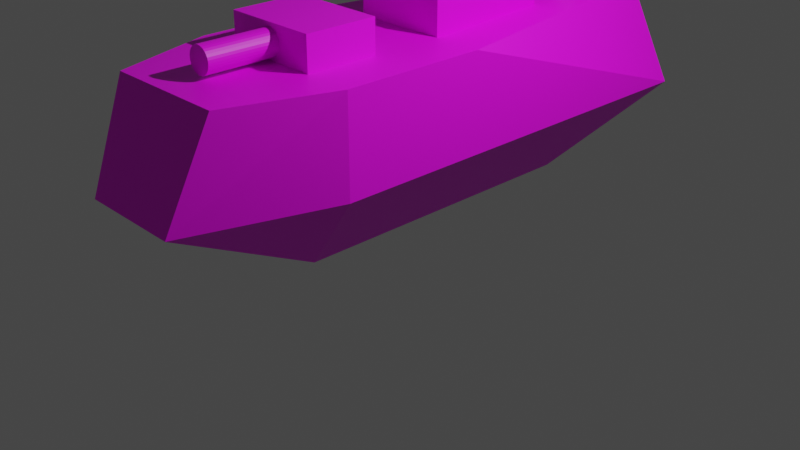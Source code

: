 # Source: Ship3.blend  (saved by Blender 2.80.49; exported with 4.5.12 LTS)
import bpy
from mathutils import Matrix  # noqa: F401  (used for matrix-valued properties, if any)

bpy.ops.wm.read_factory_settings(use_empty=True)
scene = bpy.context.scene
scene.name = 'Scene'

# ---- collections
col_collection = bpy.data.collections.new('Collection'); scene.collection.children.link(col_collection)

# ---- images (referenced by path relative to the original .blend; pixels are not part of the script)
import os
ASSET_DIR = os.environ.get("B2B_ASSET_DIR", "")  # directory of the original .blend (textures are referenced by path, not embedded)
HERE = os.path.dirname(os.path.abspath(__file__))  # packed textures are extracted next to this script under _unpacked/

def load_image(name, relpath, width, height, colorspace="sRGB"):
    """Load a texture the original file referenced (path relative to the .blend, or extracted next to this script)."""
    p = next((c for c in (os.path.join(HERE, relpath), os.path.join(ASSET_DIR, relpath)) if relpath and os.path.exists(c)), "")
    if p:
        img = bpy.data.images.load(p, check_existing=True)
        img.name = name
    else:  # same state as the original file: an image datablock whose file is absent (Cycles renders it pink)
        img = bpy.data.images.new(name, width, height)
        img.source = "FILE"
        img.filepath = "//" + (relpath or name)
    img.colorspace_settings.name = colorspace
    return img
img_materialbasecolor = load_image('MaterialBaseColor', 'MaterialBaseColor.png', 1024, 1024, 'sRGB')

# ---- materials (node trees are filled in below, after node groups)
mat_material = bpy.data.materials.new('Material')
mat_material.alpha_threshold = 0.0
mat_material.use_transparent_shadow = False
mat_material.roughness = 0.5
mat_material.line_color = (0.0, 0.0, 0.0, 1.0)

# ---- material node trees
mat_material.use_nodes = True; mat_material.node_tree.nodes.clear()
_N = mat_material.node_tree.nodes; _L = mat_material.node_tree.links
n0 = _N.new('ShaderNodeOutputMaterial'); n0.name = 'Material Output'; n0.location = (300, 300)
n1 = _N.new('ShaderNodeBsdfPrincipled'); n1.name = 'Principled BSDF'; n1.location = (10, 300)
n1.distribution = 'GGX'
n1.subsurface_method = 'BURLEY'
n1.inputs[3].default_value = 1.45
n2 = _N.new('ShaderNodeTexImage'); n2.name = 'Image Texture'; n2.location = (-280, 280)
n2.image = img_materialbasecolor
_L.new(n1.outputs[0], n0.inputs[0])
_L.new(n2.outputs[0], n1.inputs[0])
n0.is_active_output = True

# ---- world
world_world = bpy.data.worlds.new('World'); scene.world = world_world
world_world.use_nodes = True; world_world.node_tree.nodes.clear()
_N = world_world.node_tree.nodes; _L = world_world.node_tree.links
n0 = _N.new('ShaderNodeOutputWorld'); n0.name = 'World Output'; n0.location = (300, 300)
n1 = _N.new('ShaderNodeBackground'); n1.name = 'Background'; n1.location = (10, 300)
n1.inputs[0].default_value = (0.05088, 0.05088, 0.05088, 1.0)
_L.new(n1.outputs[0], n0.inputs[0])
n0.is_active_output = True
world_world.color = (0.05088, 0.05088, 0.05088)
world_world.use_sun_shadow = False
world_world.sun_shadow_jitter_overblur = 0.0

# ---- cameras
cam_camera = bpy.data.cameras.new('Camera')
cam_camera.clip_end = 100.0
cam_camera.ortho_scale = 7.314
cam_camera.dof.focus_distance = 0.0
cam_camera.dof.aperture_fstop = 128.0

# ---- lights
light_light = bpy.data.lights.new('Light', 'POINT')
light_light.transmission_factor = 0.0
light_light.cutoff_distance = 30.0
light_light.energy = 1000.0
light_light.shadow_buffer_clip_start = 1.001
light_light.shadow_soft_size = 0.1
light_light.shadow_maximum_resolution = 0.006
light_light.use_absolute_resolution = True

# ---- meshes
me_cube = bpy.data.meshes.new('Cube')
me_cube.from_pydata([(0.4659, 1.0, 1.0), (0.1349, 0.7181, -1.0), (0.6441, -0.8564, 1.0), (-0.4659, 1.0, 1.0), (-0.1349, 0.7181, -1.0), (-0.6441, -0.8564, 1.0), (1.0, 1.0, 0.0), (-0.5367, -1.0, 0.0), (0.5367, -1.0, 0.0), (-1.0, 1.0, 0.0), (-0.1349, -0.03132, -1.0), (1.0, 0.0, 1.0), (-1.0, 0.0, 1.0), (0.1349, -0.03132, -1.0), (1.0, 0.0, 0.0), (-1.0, 0.0, 0.0), (-0.1349, -0.406, -1.0), (1.0, -0.5, 1.0), (1.0, -0.5, 0.0), (-1.0, -0.5, 1.0), (0.1349, -0.406, -1.0), (-1.0, -0.5, 0.0), (-0.7329, 0.5, 1.0), (0.0, 1.0, 1.0), (0.7329, 0.5, 1.0), (0.0, 0.5, 1.0), (-0.5994, 0.75, 1.0), (0.8665, 0.25, 1.0), (0.5, 0.0, 1.0), (-0.8665, 0.25, 1.0), (0.5994, 0.75, 1.0), (-0.5, 0.0, 1.0), (-1.0, -0.25, 1.0), (0.3665, 0.5, 1.0), (-0.3665, 0.5, 1.0), (0.4332, 0.25, 1.0), (-0.4332, 0.25, 1.0), (-0.5, 0.0, 1.5), (0.0, 0.0, 1.5), (0.0, 0.25, 1.5), (-0.3665, 0.5, 1.5), (0.0, 0.5, 1.5), (0.5, 0.0, 1.5), (0.3665, 0.5, 1.5), (0.4332, 0.25, 1.5), (-0.4332, 0.25, 1.5), (0.75, 0.0, 1.0), (-0.25, 0.0, 1.0), (0.25, 0.0, 1.0), (-0.75, 0.0, 1.0), (0.0, 0.0, 1.0), (1.0, -0.25, 1.0), (0.0, -0.25, 1.0), (1.0, -0.375, 1.0), (-0.5, -0.5, 1.0), (0.5, -0.5, 1.0), (-1.0, -0.375, 1.0), (-0.5, -0.25, 1.0), (0.5, -0.25, 1.0), (-0.5, -0.375, 1.0), (0.5, -0.375, 1.0), (-0.5, -0.5, 1.343), (0.5, -0.5, 1.343), (-0.5, -0.25, 1.343), (0.5, -0.25, 1.343), (0.0, -0.5, 1.343), (-7.686e-08, -0.5, 1.295), (-0.02575, -0.5, 1.292), (-0.05052, -0.5, 1.285), (-0.07334, -0.5, 1.273), (-0.09334, -0.5, 1.256), (-0.1098, -0.5, 1.236), (-0.122, -0.5, 1.213), (-0.1295, -0.5, 1.189), (-0.132, -0.5, 1.163), (-0.1295, -0.5, 1.137), (-0.122, -0.5, 1.112), (-0.1098, -0.5, 1.09), (-0.09334, -0.5, 1.07), (-0.07334, -0.5, 1.053), (-0.05052, -0.5, 1.041), (-0.02575, -0.5, 1.033), (-3.385e-08, -0.5, 1.031), (0.02575, -0.5, 1.033), (0.05052, -0.5, 1.041), (0.07334, -0.5, 1.053), (0.09334, -0.5, 1.07), (0.1098, -0.5, 1.09), (0.122, -0.5, 1.112), (0.1295, -0.5, 1.137), (0.132, -0.5, 1.163), (0.1295, -0.5, 1.189), (0.122, -0.5, 1.213), (0.1098, -0.5, 1.236), (0.09334, -0.5, 1.256), (0.07334, -0.5, 1.273), (0.05052, -0.5, 1.285), (0.02575, -0.5, 1.292), (0.0, -0.5, 1.0), (-7.686e-08, -0.7371, 1.295), (-0.02575, -0.7371, 1.292), (-0.05052, -0.7371, 1.285), (-0.07334, -0.7371, 1.273), (-0.09334, -0.7371, 1.256), (-0.1098, -0.7371, 1.236), (-0.122, -0.7371, 1.213), (-0.1295, -0.7371, 1.189), (-0.132, -0.7371, 1.163), (-0.1295, -0.7371, 1.137), (-0.122, -0.7371, 1.112), (-0.1098, -0.7371, 1.09), (-0.09334, -0.7371, 1.07), (-0.07334, -0.7371, 1.053), (-0.05052, -0.7371, 1.041), (-0.02575, -0.7371, 1.033), (-3.385e-08, -0.7371, 1.031), (0.02575, -0.7371, 1.033), (0.05052, -0.7371, 1.041), (0.07334, -0.7371, 1.053), (0.09334, -0.7371, 1.07), (0.1098, -0.7371, 1.09), (0.122, -0.7371, 1.112), (0.1295, -0.7371, 1.137), (0.132, -0.7371, 1.163), (0.1295, -0.7371, 1.189), (0.122, -0.7371, 1.213), (0.1098, -0.7371, 1.236), (0.09334, -0.7371, 1.256), (0.07334, -0.7371, 1.273), (0.05052, -0.7371, 1.285), (0.02575, -0.7371, 1.292), (-7.568e-08, 0.8709, 1.0), (-0.07075, 0.8686, 1.0), (-0.1388, 0.8617, 1.0), (-0.2015, 0.8505, 1.0), (-0.2564, 0.8355, 1.0), (-0.3015, 0.8172, 1.0), (-0.3351, 0.7963, 1.0), (-0.3557, 0.7736, 1.0), (-0.3627, 0.75, 1.0), (-0.3557, 0.7264, 1.0), (-0.3351, 0.7037, 1.0), (-0.3015, 0.6828, 1.0), (-0.2564, 0.6645, 1.0), (-0.2015, 0.6495, 1.0), (-0.1388, 0.6383, 1.0), (-0.07075, 0.6314, 1.0), (4.249e-08, 0.6291, 1.0), (0.07075, 0.6314, 1.0), (0.1388, 0.6383, 1.0), (0.2015, 0.6495, 1.0), (0.2564, 0.6645, 1.0), (0.3015, 0.6828, 1.0), (0.3351, 0.7037, 1.0), (0.3557, 0.7264, 1.0), (0.3627, 0.75, 1.0), (0.3557, 0.7736, 1.0), (0.3351, 0.7963, 1.0), (0.3015, 0.8172, 1.0), (0.2564, 0.8355, 1.0), (0.2015, 0.8505, 1.0), (0.1388, 0.8617, 1.0), (0.07075, 0.8686, 1.0), (-7.568e-08, 1.02, 1.881), (-0.07075, 1.018, 1.881), (-0.1388, 1.011, 1.881), (-0.2015, 0.9995, 1.881), (-0.2564, 0.9845, 1.881), (-0.3015, 0.9662, 1.881), (-0.3351, 0.9453, 1.881), (-0.3557, 0.9226, 1.881), (-0.3627, 0.899, 1.881), (-0.3557, 0.8754, 1.881), (-0.3351, 0.8527, 1.881), (-0.3015, 0.8318, 1.881), (-0.2564, 0.8135, 1.881), (-0.2015, 0.7985, 1.881), (-0.1388, 0.7873, 1.881), (-0.07075, 0.7804, 1.881), (4.249e-08, 0.7781, 1.881), (0.07075, 0.7804, 1.881), (0.1388, 0.7873, 1.881), (0.2015, 0.7985, 1.881), (0.2564, 0.8135, 1.881), (0.3015, 0.8318, 1.881), (0.3351, 0.8527, 1.881), (0.3557, 0.8754, 1.881), (0.3627, 0.899, 1.881), (0.3557, 0.9226, 1.881), (0.3351, 0.9453, 1.881), (0.3015, 0.9662, 1.881), (0.2564, 0.9845, 1.881), (0.2015, 0.9995, 1.881), (0.1388, 1.011, 1.881), (0.07075, 1.018, 1.881)], [], [(2, 7, 8), (14, 6, 11), (9, 3, 23), (9, 1, 4), (15, 4, 10), (16, 15, 10), (1, 14, 13), (6, 0, 11), (1, 10, 4), (32, 12, 15), (29, 12, 49), (20, 18, 8), (14, 20, 13), (51, 17, 18), (13, 16, 10), (53, 55, 60), (36, 40, 34), (151, 150, 25), (139, 172, 171), (159, 158, 0), (135, 134, 3), (25, 144, 143), (35, 28, 46), (24, 35, 27), (35, 42, 28), (31, 45, 36), (47, 38, 37), (22, 36, 34), (44, 38, 42), (43, 39, 44), (45, 38, 39), (40, 39, 41), (48, 42, 38), (33, 44, 35), (34, 41, 25), (25, 43, 33), (50, 52, 57), (11, 51, 58), (59, 19, 56), (57, 56, 32), (51, 60, 58), (65, 63, 64), (55, 64, 58), (57, 61, 54), (58, 63, 57), (54, 19, 5), (61, 73, 74), (55, 89, 90), (88, 122, 89), (117, 109, 101), (76, 108, 109), (89, 123, 90), (77, 109, 110), (90, 124, 91), (78, 110, 111), (91, 125, 92), (79, 111, 112), (92, 126, 93), (80, 112, 113), (66, 100, 67), (93, 127, 94), (81, 113, 114), (68, 100, 101), (94, 128, 95), (81, 115, 82), (69, 101, 102), (95, 129, 96), (82, 116, 83), (70, 102, 103), (96, 130, 97), (83, 117, 84), (71, 103, 104), (97, 99, 66), (84, 118, 85), (72, 104, 105), (85, 119, 86), (73, 105, 106), (86, 120, 87), (74, 106, 107), (87, 121, 88), (75, 107, 108), (194, 163, 179), (154, 185, 153), (140, 173, 172), (155, 186, 154), (141, 174, 173), (156, 187, 155), (142, 175, 174), (157, 188, 156), (143, 176, 175), (158, 189, 157), (144, 177, 176), (131, 164, 163), (159, 190, 158), (145, 178, 177), (132, 165, 164), (160, 191, 159), (146, 179, 178), (133, 166, 165), (161, 192, 160), (148, 179, 147), (134, 167, 166), (162, 193, 161), (149, 180, 148), (135, 168, 167), (131, 194, 162), (150, 181, 149), (136, 169, 168), (151, 182, 150), (137, 170, 169), (152, 183, 151), (138, 171, 170), (153, 184, 152), (15, 12, 9), (9, 12, 3), (18, 17, 8), (17, 2, 8), (5, 19, 7), (19, 21, 7), (16, 7, 21), (7, 20, 8), (2, 5, 7), (0, 6, 23), (6, 9, 23), (9, 6, 1), (15, 9, 4), (16, 21, 15), (1, 6, 14), (1, 13, 10), (15, 21, 32), (21, 19, 32), (31, 36, 49), (36, 29, 49), (14, 18, 20), (18, 14, 51), (14, 11, 51), (13, 20, 16), (53, 17, 55), (36, 45, 40), (148, 147, 25), (25, 24, 151), (24, 30, 153), (151, 24, 152), (30, 155, 154), (30, 154, 153), (149, 148, 25), (150, 149, 25), (153, 152, 24), (139, 140, 172), (156, 155, 30), (30, 0, 156), (0, 23, 160), (159, 0, 160), (23, 131, 162), (23, 162, 161), (157, 156, 0), (158, 157, 0), (23, 161, 160), (132, 131, 23), (23, 3, 134), (3, 26, 138), (135, 3, 136), (26, 139, 138), (138, 137, 3), (133, 132, 23), (134, 133, 23), (137, 136, 3), (140, 139, 26), (26, 22, 141), (22, 25, 143), (25, 147, 146), (25, 146, 145), (141, 140, 26), (142, 141, 22), (25, 145, 144), (143, 142, 22), (11, 27, 46), (27, 35, 46), (24, 33, 35), (35, 44, 42), (31, 37, 45), (37, 31, 47), (47, 50, 38), (22, 29, 36), (44, 39, 38), (43, 41, 39), (45, 37, 38), (40, 45, 39), (38, 50, 48), (48, 28, 42), (33, 43, 44), (34, 40, 41), (25, 41, 43), (32, 12, 57), (12, 50, 57), (52, 50, 58), (50, 11, 58), (59, 54, 19), (57, 59, 56), (51, 53, 60), (64, 62, 65), (65, 61, 63), (55, 62, 64), (57, 63, 61), (58, 64, 63), (5, 2, 98), (2, 17, 55), (55, 98, 2), (98, 54, 5), (61, 65, 69), (65, 66, 67), (65, 67, 68), (98, 54, 79), (54, 61, 74), (79, 54, 78), (81, 82, 98), (80, 81, 98), (65, 68, 69), (79, 80, 98), (78, 54, 77), (61, 69, 70), (61, 70, 71), (77, 54, 76), (76, 54, 75), (61, 71, 72), (61, 72, 73), (75, 54, 74), (65, 62, 95), (62, 55, 90), (94, 62, 93), (55, 98, 85), (98, 82, 83), (98, 83, 84), (97, 66, 65), (96, 97, 65), (98, 84, 85), (95, 96, 65), (94, 95, 62), (55, 85, 86), (55, 86, 87), (93, 62, 92), (92, 62, 91), (55, 87, 88), (55, 88, 89), (91, 62, 90), (88, 121, 122), (101, 100, 99), (99, 130, 101), (130, 129, 101), (129, 128, 127), (127, 126, 129), (126, 125, 129), (125, 124, 123), (123, 122, 121), (121, 120, 119), (119, 118, 121), (118, 117, 121), (117, 116, 115), (115, 114, 117), (114, 113, 117), (113, 112, 111), (111, 110, 109), (109, 108, 105), (108, 107, 105), (107, 106, 105), (105, 104, 101), (104, 103, 101), (103, 102, 101), (125, 123, 117), (123, 121, 117), (113, 111, 109), (101, 129, 125), (117, 113, 109), (109, 105, 101), (101, 125, 117), (76, 75, 108), (89, 122, 123), (77, 76, 109), (90, 123, 124), (78, 77, 110), (91, 124, 125), (79, 78, 111), (92, 125, 126), (80, 79, 112), (66, 99, 100), (93, 126, 127), (81, 80, 113), (68, 67, 100), (94, 127, 128), (81, 114, 115), (69, 68, 101), (95, 128, 129), (82, 115, 116), (70, 69, 102), (96, 129, 130), (83, 116, 117), (71, 70, 103), (97, 130, 99), (84, 117, 118), (72, 71, 104), (85, 118, 119), (73, 72, 105), (86, 119, 120), (74, 73, 106), (87, 120, 121), (75, 74, 107), (163, 164, 178), (164, 165, 177), (165, 166, 176), (166, 167, 175), (167, 168, 175), (168, 169, 174), (175, 168, 174), (169, 170, 173), (170, 171, 172), (173, 170, 172), (173, 174, 169), (175, 176, 166), (176, 177, 165), (177, 178, 164), (178, 179, 163), (179, 180, 194), (180, 181, 193), (181, 182, 192), (182, 183, 191), (183, 184, 190), (184, 185, 189), (185, 186, 188), (186, 187, 188), (188, 189, 185), (189, 190, 184), (190, 191, 183), (191, 192, 182), (192, 193, 181), (193, 194, 180), (154, 186, 185), (140, 141, 173), (155, 187, 186), (141, 142, 174), (156, 188, 187), (142, 143, 175), (157, 189, 188), (143, 144, 176), (158, 190, 189), (144, 145, 177), (131, 132, 164), (159, 191, 190), (145, 146, 178), (132, 133, 165), (160, 192, 191), (146, 147, 179), (133, 134, 166), (161, 193, 192), (148, 180, 179), (134, 135, 167), (162, 194, 193), (149, 181, 180), (135, 136, 168), (131, 163, 194), (150, 182, 181), (136, 137, 169), (151, 183, 182), (137, 138, 170), (152, 184, 183), (138, 139, 171), (153, 185, 184), (7, 16, 20)])
_uv = me_cube.uv_layers.new(name='UVMap')
_uv.uv.foreach_set('vector', [0.01169, 0.7151, 0.2021, 0.489, 0.2021, 0.6945, 0.5834, 0.2012, 0.5834, 0.009955, 0.7722, 0.2012, 0.4374, 0.7281, 0.3915, 0.5163, 0.4583, 0.4583, 0.4374, 0.7281, 0.7244, 0.734, 0.6857, 0.7676, 0.1945, 0.1934, 0.005664, 0.3375, 0.005664, 0.1942, 0.005664, 0.1225, 0.1945, 0.1934, 0.005664, 0.1942, 0.3946, 0.05705, 0.5834, 0.2012, 0.3946, 0.2004, 0.5834, 0.009955, 0.7722, 0.005743, 0.7722, 0.2012, 0.7181, 0.7791, 0.6671, 0.9225, 0.6671, 0.7791, 0.3832, 0.1455, 0.3832, 0.1934, 0.1945, 0.1934, 0.7479, 0.8475, 0.7357, 0.7947, 0.7813, 0.807, 0.3946, 0.2721, 0.5834, 0.2969, 0.5834, 0.3889, 0.5834, 0.2012, 0.3946, 0.2721, 0.3946, 0.2004, 0.7722, 0.249, 0.7722, 0.2969, 0.5834, 0.2969, 0.7181, 0.9225, 0.6671, 0.9943, 0.6671, 0.9225, 0.8065, 0.4003, 0.8301, 0.4961, 0.8065, 0.4961, 0.9565, 0.257, 0.8621, 0.2087, 0.9565, 0.2087, 0.9048, 0.5897, 0.9076, 0.5792, 0.9358, 0.5406, 0.9763, 0.007181, 0.9806, 0.1775, 0.9763, 0.1782, 0.8725, 0.5897, 0.8759, 0.5984, 0.8414, 0.6298, 0.8725, 0.4916, 0.8696, 0.5021, 0.8414, 0.4515, 0.9358, 0.5406, 0.9076, 0.5021, 0.9048, 0.4916, 0.3545, 0.8442, 0.3545, 0.8938, 0.3089, 0.9061, 0.2876, 0.8128, 0.3545, 0.8442, 0.2754, 0.8656, 0.9358, 0.9437, 0.8414, 0.8954, 0.9358, 0.8954, 0.9565, 0.3054, 0.8621, 0.257, 0.9565, 0.257, 0.8621, 0.1493, 0.9561, 0.1015, 0.9561, 0.1972, 0.76, 0.9004, 0.8269, 0.8689, 0.8269, 0.9185, 0.8886, 0.8711, 0.9358, 0.7882, 0.9358, 0.8839, 0.8414, 0.8583, 0.8886, 0.7882, 0.8886, 0.8711, 0.8886, 0.7052, 0.9358, 0.7882, 0.8886, 0.7882, 0.8414, 0.718, 0.8886, 0.7882, 0.8414, 0.7882, 0.8621, 0.0536, 0.9561, 0.005743, 0.9561, 0.1015, 0.9358, 0.9921, 0.8414, 0.9437, 0.9358, 0.9437, 0.005664, 0.7947, 0.09997, 0.8649, 0.005664, 0.8649, 0.005664, 0.8649, 0.09997, 0.935, 0.005664, 0.935, 0.7357, 0.5918, 0.7829, 0.5918, 0.7829, 0.6875, 0.7357, 0.4003, 0.7829, 0.4003, 0.7829, 0.4961, 0.8065, 0.6875, 0.8301, 0.7832, 0.8065, 0.7832, 0.7829, 0.6875, 0.8065, 0.7832, 0.7829, 0.7832, 0.7829, 0.4003, 0.8065, 0.4961, 0.7829, 0.4961, 0.9943, 0.4961, 0.9471, 0.5918, 0.9471, 0.4003, 0.9093, 0.3168, 0.8621, 0.3826, 0.8621, 0.3168, 0.9677, 0.3168, 0.9206, 0.3826, 0.9206, 0.3168, 0.1874, 0.7947, 0.2519, 0.9861, 0.1874, 0.9861, 0.7835, 0.1015, 0.7835, 0.005743, 0.8508, 0.07388, 0.1113, 0.9861, 0.1405, 0.9152, 0.1453, 0.9157, 0.176, 0.7947, 0.1502, 0.8656, 0.1453, 0.8651, 0.3513, 0.93, 0.3466, 0.9753, 0.3466, 0.93, 0.2661, 0.967, 0.2763, 0.9328, 0.31, 0.9432, 0.7629, 0.9755, 0.7582, 0.9302, 0.7629, 0.9302, 0.3466, 0.93, 0.3418, 0.9753, 0.3418, 0.93, 0.7672, 0.9754, 0.7629, 0.9302, 0.7672, 0.9301, 0.3418, 0.93, 0.3369, 0.9753, 0.3369, 0.93, 0.7709, 0.9753, 0.7672, 0.9301, 0.7709, 0.93, 0.3369, 0.93, 0.3322, 0.9754, 0.3322, 0.93, 0.8137, 0.93, 0.8175, 0.9753, 0.8137, 0.9753, 0.3322, 0.93, 0.3279, 0.9755, 0.3279, 0.9301, 0.8094, 0.93, 0.8137, 0.9753, 0.8094, 0.9753, 0.02329, 0.9465, 0.01842, 0.9919, 0.01842, 0.9465, 0.3279, 0.9301, 0.3241, 0.9756, 0.3241, 0.9303, 0.8048, 0.93, 0.8094, 0.9753, 0.8048, 0.9753, 0.01375, 0.9465, 0.01842, 0.9919, 0.01375, 0.9919, 0.04091, 0.9465, 0.03713, 0.9919, 0.03713, 0.9465, 0.8048, 0.93, 0.7999, 0.9753, 0.7999, 0.93, 0.00944, 0.9465, 0.01375, 0.9919, 0.00944, 0.9919, 0.03713, 0.9465, 0.03282, 0.9919, 0.03282, 0.9465, 0.7999, 0.93, 0.795, 0.9753, 0.795, 0.93, 0.005664, 0.9465, 0.00944, 0.9919, 0.005664, 0.9919, 0.03282, 0.9465, 0.02815, 0.9919, 0.02815, 0.9465, 0.795, 0.93, 0.7904, 0.9753, 0.7904, 0.93, 0.7395, 0.9754, 0.7357, 0.93, 0.7395, 0.9301, 0.02815, 0.9465, 0.02329, 0.9919, 0.02329, 0.9465, 0.7904, 0.93, 0.786, 0.9753, 0.786, 0.93, 0.7438, 0.9755, 0.7395, 0.9301, 0.7438, 0.9302, 0.786, 0.93, 0.7823, 0.9753, 0.7823, 0.93, 0.7485, 0.9756, 0.7438, 0.9302, 0.7485, 0.9302, 0.3594, 0.9303, 0.3556, 0.9755, 0.3556, 0.9301, 0.7533, 0.9756, 0.7485, 0.9302, 0.7533, 0.9303, 0.3556, 0.9301, 0.3513, 0.9754, 0.3513, 0.93, 0.7582, 0.9756, 0.7533, 0.9303, 0.7582, 0.9302, 0.9471, 0.6854, 0.9471, 0.6719, 0.9928, 0.6734, 0.9512, 0.7542, 0.9471, 0.9246, 0.9471, 0.7535, 0.9806, 0.006439, 0.9846, 0.1768, 0.9806, 0.1775, 0.9555, 0.755, 0.9512, 0.9253, 0.9512, 0.7542, 0.3915, 0.7803, 0.3978, 0.9505, 0.3915, 0.9509, 0.96, 0.7557, 0.9555, 0.926, 0.9555, 0.755, 0.3978, 0.78, 0.4063, 0.9502, 0.3978, 0.9505, 0.9643, 0.7565, 0.96, 0.9268, 0.96, 0.7557, 0.4063, 0.7797, 0.4167, 0.9499, 0.4063, 0.9502, 0.6495, 0.9492, 0.6558, 0.7797, 0.6558, 0.9494, 0.4167, 0.7794, 0.4285, 0.9497, 0.4167, 0.9499, 0.5926, 0.9488, 0.5792, 0.7791, 0.5926, 0.7791, 0.641, 0.9491, 0.6495, 0.7795, 0.6495, 0.9492, 0.4285, 0.7792, 0.4414, 0.9496, 0.4285, 0.9497, 0.5792, 0.9488, 0.5664, 0.7791, 0.5792, 0.7791, 0.6306, 0.949, 0.641, 0.7794, 0.641, 0.9491, 0.4414, 0.7791, 0.4547, 0.9496, 0.4414, 0.9496, 0.5664, 0.9489, 0.5545, 0.7792, 0.5664, 0.7791, 0.6188, 0.9489, 0.6306, 0.7792, 0.6306, 0.949, 0.4681, 0.7791, 0.4547, 0.9496, 0.4547, 0.7791, 0.5545, 0.949, 0.5441, 0.7794, 0.5545, 0.7792, 0.6059, 0.9488, 0.6188, 0.7791, 0.6188, 0.9489, 0.4809, 0.7792, 0.4681, 0.9496, 0.4681, 0.7791, 0.5441, 0.9491, 0.5356, 0.7795, 0.5441, 0.7794, 0.5926, 0.9488, 0.6059, 0.7791, 0.6059, 0.9488, 0.4928, 0.7794, 0.4809, 0.9497, 0.4809, 0.7792, 0.5356, 0.9492, 0.5293, 0.7797, 0.5356, 0.7795, 0.5031, 0.7797, 0.4928, 0.9499, 0.4928, 0.7794, 0.9674, 0.008692, 0.9718, 0.179, 0.9674, 0.1797, 0.5116, 0.78, 0.5031, 0.9502, 0.5031, 0.7797, 0.9718, 0.007942, 0.9763, 0.1782, 0.9718, 0.179, 0.518, 0.7803, 0.5116, 0.9505, 0.5116, 0.78, 0.1945, 0.1934, 0.3832, 0.1934, 0.1945, 0.3846, 0.1945, 0.3846, 0.3832, 0.1934, 0.3832, 0.3889, 0.5834, 0.2969, 0.7722, 0.2969, 0.5834, 0.3889, 0.005664, 0.7832, 0.01169, 0.7151, 0.2021, 0.6945, 0.01169, 0.4685, 0.005664, 0.4003, 0.2021, 0.489, 0.3832, 0.09773, 0.1945, 0.09773, 0.1945, 0.005743, 0.005664, 0.1225, 0.1945, 0.005743, 0.1945, 0.09773, 0.2021, 0.489, 0.3801, 0.6176, 0.2021, 0.6945, 0.01169, 0.7151, 0.01169, 0.4685, 0.2021, 0.489, 0.5251, 0.4003, 0.7244, 0.4792, 0.4583, 0.4583, 0.7244, 0.4792, 0.4374, 0.7281, 0.4583, 0.4583, 0.4374, 0.7281, 0.7244, 0.4792, 0.7244, 0.734, 0.1945, 0.1934, 0.1945, 0.3846, 0.005664, 0.3375, 0.005664, 0.1225, 0.1945, 0.09773, 0.1945, 0.1934, 0.3946, 0.05705, 0.5834, 0.009955, 0.5834, 0.2012, 0.7181, 0.7791, 0.7181, 0.9225, 0.6671, 0.9225, 0.1945, 0.1934, 0.1945, 0.09773, 0.3832, 0.1455, 0.1945, 0.09773, 0.3832, 0.09773, 0.3832, 0.1455, 0.8269, 0.8194, 0.8269, 0.8689, 0.7813, 0.807, 0.8269, 0.8689, 0.7479, 0.8475, 0.7813, 0.807, 0.5834, 0.2012, 0.5834, 0.2969, 0.3946, 0.2721, 0.5834, 0.2969, 0.5834, 0.2012, 0.7722, 0.249, 0.5834, 0.2012, 0.7722, 0.2012, 0.7722, 0.249, 0.7181, 0.9225, 0.7181, 0.9943, 0.6671, 0.9943, 0.8065, 0.4003, 0.8301, 0.4003, 0.8301, 0.4961, 0.9565, 0.257, 0.8621, 0.257, 0.8621, 0.2087, 0.911, 0.5542, 0.9114, 0.5406, 0.9358, 0.5406, 0.9358, 0.5406, 0.9358, 0.681, 0.9048, 0.5897, 0.9358, 0.681, 0.8886, 0.6554, 0.8973, 0.6048, 0.9048, 0.5897, 0.9358, 0.681, 0.9013, 0.5984, 0.8886, 0.6554, 0.8886, 0.6101, 0.8931, 0.6087, 0.8886, 0.6554, 0.8931, 0.6087, 0.8973, 0.6048, 0.9097, 0.5672, 0.911, 0.5542, 0.9358, 0.5406, 0.9076, 0.5792, 0.9097, 0.5672, 0.9358, 0.5406, 0.8973, 0.6048, 0.9013, 0.5984, 0.9358, 0.681, 0.9763, 0.007181, 0.9806, 0.006439, 0.9806, 0.1775, 0.8842, 0.6087, 0.8886, 0.6101, 0.8886, 0.6554, 0.8886, 0.6554, 0.8414, 0.6298, 0.8842, 0.6087, 0.8414, 0.6298, 0.8414, 0.5406, 0.8696, 0.5792, 0.8725, 0.5897, 0.8414, 0.6298, 0.8696, 0.5792, 0.8414, 0.5406, 0.8658, 0.5406, 0.8662, 0.5542, 0.8414, 0.5406, 0.8662, 0.5542, 0.8675, 0.5672, 0.8799, 0.6048, 0.8842, 0.6087, 0.8414, 0.6298, 0.8759, 0.5984, 0.8799, 0.6048, 0.8414, 0.6298, 0.8414, 0.5406, 0.8675, 0.5672, 0.8696, 0.5792, 0.8662, 0.5271, 0.8658, 0.5406, 0.8414, 0.5406, 0.8414, 0.5406, 0.8414, 0.4515, 0.8696, 0.5021, 0.8414, 0.4515, 0.8886, 0.4259, 0.8842, 0.4726, 0.8725, 0.4916, 0.8414, 0.4515, 0.8759, 0.4829, 0.8886, 0.4259, 0.8886, 0.4712, 0.8842, 0.4726, 0.8842, 0.4726, 0.8799, 0.4765, 0.8414, 0.4515, 0.8675, 0.5141, 0.8662, 0.5271, 0.8414, 0.5406, 0.8696, 0.5021, 0.8675, 0.5141, 0.8414, 0.5406, 0.8799, 0.4765, 0.8759, 0.4829, 0.8414, 0.4515, 0.8931, 0.4726, 0.8886, 0.4712, 0.8886, 0.4259, 0.8886, 0.4259, 0.9358, 0.4003, 0.8973, 0.4765, 0.9358, 0.4003, 0.9358, 0.5406, 0.9048, 0.4916, 0.9358, 0.5406, 0.9114, 0.5406, 0.911, 0.5271, 0.9358, 0.5406, 0.911, 0.5271, 0.9097, 0.5141, 0.8973, 0.4765, 0.8931, 0.4726, 0.8886, 0.4259, 0.9013, 0.4829, 0.8973, 0.4765, 0.9358, 0.4003, 0.9358, 0.5406, 0.9097, 0.5141, 0.9076, 0.5021, 0.9048, 0.4916, 0.9013, 0.4829, 0.9358, 0.4003, 0.2633, 0.9185, 0.2754, 0.8656, 0.3089, 0.9061, 0.2754, 0.8656, 0.3545, 0.8442, 0.3089, 0.9061, 0.2876, 0.8128, 0.3545, 0.7947, 0.3545, 0.8442, 0.9358, 0.9437, 0.8414, 0.9437, 0.8414, 0.8954, 0.9565, 0.3054, 0.8621, 0.3054, 0.8621, 0.257, 0.9561, 0.1972, 0.8621, 0.1972, 0.8621, 0.1493, 0.8621, 0.1493, 0.8621, 0.1015, 0.9561, 0.1015, 0.76, 0.9004, 0.7479, 0.8475, 0.8269, 0.8689, 0.8886, 0.8711, 0.8886, 0.7882, 0.9358, 0.7882, 0.8414, 0.8583, 0.8414, 0.7882, 0.8886, 0.7882, 0.8886, 0.7052, 0.9358, 0.6924, 0.9358, 0.7882, 0.8414, 0.718, 0.8886, 0.7052, 0.8886, 0.7882, 0.9561, 0.1015, 0.8621, 0.1015, 0.8621, 0.0536, 0.8621, 0.0536, 0.8621, 0.005743, 0.9561, 0.005743, 0.9358, 0.9921, 0.8414, 0.9921, 0.8414, 0.9437, 0.005664, 0.7947, 0.09997, 0.7947, 0.09997, 0.8649, 0.005664, 0.8649, 0.09997, 0.8649, 0.09997, 0.935, 0.7829, 0.7832, 0.7357, 0.7832, 0.7829, 0.6875, 0.7357, 0.7832, 0.7357, 0.5918, 0.7829, 0.6875, 0.7829, 0.5918, 0.7357, 0.5918, 0.7829, 0.4961, 0.7357, 0.5918, 0.7357, 0.4003, 0.7829, 0.4961, 0.8065, 0.6875, 0.8301, 0.6875, 0.8301, 0.7832, 0.7829, 0.6875, 0.8065, 0.6875, 0.8065, 0.7832, 0.7829, 0.4003, 0.8065, 0.4003, 0.8065, 0.4961, 0.9471, 0.4003, 0.9943, 0.4003, 0.9943, 0.4961, 0.9943, 0.4961, 0.9943, 0.5918, 0.9471, 0.5918, 0.9093, 0.3168, 0.9093, 0.3826, 0.8621, 0.3826, 0.9677, 0.3168, 0.9677, 0.3826, 0.9206, 0.3826, 0.1874, 0.7947, 0.2519, 0.7947, 0.2519, 0.9861, 0.8508, 0.07388, 0.8508, 0.3205, 0.7835, 0.1972, 0.8508, 0.3205, 0.7835, 0.3886, 0.7835, 0.2929, 0.7835, 0.2929, 0.7835, 0.1972, 0.8508, 0.3205, 0.7835, 0.1972, 0.7835, 0.1015, 0.8508, 0.07388, 0.1113, 0.9861, 0.1113, 0.8904, 0.1246, 0.9045, 0.1113, 0.8904, 0.1204, 0.8904, 0.1209, 0.8953, 0.1113, 0.8904, 0.1209, 0.8953, 0.1223, 0.9001, 0.176, 0.8904, 0.176, 0.9861, 0.166, 0.9045, 0.176, 0.9861, 0.1113, 0.9861, 0.1453, 0.9157, 0.166, 0.9045, 0.176, 0.9861, 0.1629, 0.9083, 0.1697, 0.8953, 0.1702, 0.8904, 0.176, 0.8904, 0.1683, 0.9001, 0.1697, 0.8953, 0.176, 0.8904, 0.1113, 0.8904, 0.1223, 0.9001, 0.1246, 0.9045, 0.166, 0.9045, 0.1683, 0.9001, 0.176, 0.8904, 0.1629, 0.9083, 0.176, 0.9861, 0.1591, 0.9114, 0.1113, 0.9861, 0.1246, 0.9045, 0.1277, 0.9083, 0.1113, 0.9861, 0.1277, 0.9083, 0.1315, 0.9114, 0.1591, 0.9114, 0.176, 0.9861, 0.1548, 0.9138, 0.1548, 0.9138, 0.176, 0.9861, 0.1502, 0.9152, 0.1113, 0.9861, 0.1315, 0.9114, 0.1358, 0.9138, 0.1113, 0.9861, 0.1358, 0.9138, 0.1405, 0.9152, 0.1502, 0.9152, 0.176, 0.9861, 0.1453, 0.9157, 0.1113, 0.8904, 0.1113, 0.7947, 0.1246, 0.8764, 0.1113, 0.7947, 0.176, 0.7947, 0.1453, 0.8651, 0.1277, 0.8725, 0.1113, 0.7947, 0.1315, 0.8694, 0.176, 0.7947, 0.176, 0.8904, 0.166, 0.8764, 0.176, 0.8904, 0.1702, 0.8904, 0.1697, 0.8855, 0.176, 0.8904, 0.1697, 0.8855, 0.1683, 0.8807, 0.1209, 0.8855, 0.1204, 0.8904, 0.1113, 0.8904, 0.1223, 0.8807, 0.1209, 0.8855, 0.1113, 0.8904, 0.176, 0.8904, 0.1683, 0.8807, 0.166, 0.8764, 0.1246, 0.8764, 0.1223, 0.8807, 0.1113, 0.8904, 0.1277, 0.8725, 0.1246, 0.8764, 0.1113, 0.7947, 0.176, 0.7947, 0.166, 0.8764, 0.1629, 0.8725, 0.176, 0.7947, 0.1629, 0.8725, 0.1591, 0.8694, 0.1315, 0.8694, 0.1113, 0.7947, 0.1358, 0.8671, 0.1358, 0.8671, 0.1113, 0.7947, 0.1405, 0.8656, 0.176, 0.7947, 0.1591, 0.8694, 0.1548, 0.8671, 0.176, 0.7947, 0.1548, 0.8671, 0.1502, 0.8656, 0.1405, 0.8656, 0.1113, 0.7947, 0.1453, 0.8651, 0.3513, 0.93, 0.3513, 0.9754, 0.3466, 0.9753, 0.31, 0.9432, 0.3119, 0.9478, 0.3128, 0.9526, 0.3128, 0.9526, 0.3128, 0.9576, 0.31, 0.9432, 0.3128, 0.9576, 0.3119, 0.9624, 0.31, 0.9432, 0.3119, 0.9624, 0.31, 0.967, 0.3073, 0.9711, 0.3073, 0.9711, 0.3038, 0.9746, 0.3119, 0.9624, 0.3038, 0.9746, 0.2998, 0.9774, 0.3119, 0.9624, 0.2998, 0.9774, 0.2953, 0.9793, 0.2905, 0.9803, 0.2905, 0.9803, 0.2856, 0.9803, 0.2808, 0.9793, 0.2808, 0.9793, 0.2763, 0.9774, 0.2722, 0.9746, 0.2722, 0.9746, 0.2688, 0.9711, 0.2808, 0.9793, 0.2688, 0.9711, 0.2661, 0.967, 0.2808, 0.9793, 0.2661, 0.967, 0.2642, 0.9624, 0.2633, 0.9576, 0.2633, 0.9576, 0.2633, 0.9526, 0.2661, 0.967, 0.2633, 0.9526, 0.2642, 0.9478, 0.2661, 0.967, 0.2642, 0.9478, 0.2661, 0.9432, 0.2688, 0.9391, 0.2688, 0.9391, 0.2722, 0.9356, 0.2763, 0.9328, 0.2763, 0.9328, 0.2808, 0.9309, 0.2953, 0.9309, 0.2808, 0.9309, 0.2856, 0.93, 0.2953, 0.9309, 0.2856, 0.93, 0.2905, 0.93, 0.2953, 0.9309, 0.2953, 0.9309, 0.2998, 0.9328, 0.31, 0.9432, 0.2998, 0.9328, 0.3038, 0.9356, 0.31, 0.9432, 0.3038, 0.9356, 0.3073, 0.9391, 0.31, 0.9432, 0.2998, 0.9774, 0.2905, 0.9803, 0.2661, 0.967, 0.2905, 0.9803, 0.2808, 0.9793, 0.2661, 0.967, 0.2642, 0.9478, 0.2688, 0.9391, 0.2763, 0.9328, 0.31, 0.9432, 0.3119, 0.9624, 0.2998, 0.9774, 0.2661, 0.967, 0.2642, 0.9478, 0.2763, 0.9328, 0.2763, 0.9328, 0.2953, 0.9309, 0.31, 0.9432, 0.31, 0.9432, 0.2998, 0.9774, 0.2661, 0.967, 0.7629, 0.9755, 0.7582, 0.9756, 0.7582, 0.9302, 0.3466, 0.93, 0.3466, 0.9753, 0.3418, 0.9753, 0.7672, 0.9754, 0.7629, 0.9755, 0.7629, 0.9302, 0.3418, 0.93, 0.3418, 0.9753, 0.3369, 0.9753, 0.7709, 0.9753, 0.7672, 0.9754, 0.7672, 0.9301, 0.3369, 0.93, 0.3369, 0.9753, 0.3322, 0.9754, 0.8137, 0.93, 0.8175, 0.93, 0.8175, 0.9753, 0.3322, 0.93, 0.3322, 0.9754, 0.3279, 0.9755, 0.8094, 0.93, 0.8137, 0.93, 0.8137, 0.9753, 0.02329, 0.9465, 0.02329, 0.9919, 0.01842, 0.9919, 0.3279, 0.9301, 0.3279, 0.9755, 0.3241, 0.9756, 0.8048, 0.93, 0.8094, 0.93, 0.8094, 0.9753, 0.01375, 0.9465, 0.01842, 0.9465, 0.01842, 0.9919, 0.04091, 0.9465, 0.04091, 0.9919, 0.03713, 0.9919, 0.8048, 0.93, 0.8048, 0.9753, 0.7999, 0.9753, 0.00944, 0.9465, 0.01375, 0.9465, 0.01375, 0.9919, 0.03713, 0.9465, 0.03713, 0.9919, 0.03282, 0.9919, 0.7999, 0.93, 0.7999, 0.9753, 0.795, 0.9753, 0.005664, 0.9465, 0.00944, 0.9465, 0.00944, 0.9919, 0.03282, 0.9465, 0.03282, 0.9919, 0.02815, 0.9919, 0.795, 0.93, 0.795, 0.9753, 0.7904, 0.9753, 0.7395, 0.9754, 0.7357, 0.9753, 0.7357, 0.93, 0.02815, 0.9465, 0.02815, 0.9919, 0.02329, 0.9919, 0.7904, 0.93, 0.7904, 0.9753, 0.786, 0.9753, 0.7438, 0.9755, 0.7395, 0.9754, 0.7395, 0.9301, 0.786, 0.93, 0.786, 0.9753, 0.7823, 0.9753, 0.7485, 0.9756, 0.7438, 0.9755, 0.7438, 0.9302, 0.3594, 0.9303, 0.3594, 0.9756, 0.3556, 0.9755, 0.7533, 0.9756, 0.7485, 0.9756, 0.7485, 0.9302, 0.3556, 0.9301, 0.3556, 0.9755, 0.3513, 0.9754, 0.7582, 0.9756, 0.7533, 0.9756, 0.7533, 0.9303, 0.9471, 0.6719, 0.948, 0.6584, 0.9928, 0.6599, 0.948, 0.6584, 0.9497, 0.6454, 0.9919, 0.6468, 0.9497, 0.6454, 0.9522, 0.6335, 0.9902, 0.6347, 0.9522, 0.6335, 0.9554, 0.623, 0.9877, 0.6241, 0.9554, 0.623, 0.9591, 0.6145, 0.9877, 0.6241, 0.9591, 0.6145, 0.9633, 0.6083, 0.9845, 0.6154, 0.9877, 0.6241, 0.9591, 0.6145, 0.9845, 0.6154, 0.9633, 0.6083, 0.9677, 0.6044, 0.9808, 0.6088, 0.9677, 0.6044, 0.9722, 0.6033, 0.9766, 0.6047, 0.9808, 0.6088, 0.9677, 0.6044, 0.9766, 0.6047, 0.9808, 0.6088, 0.9845, 0.6154, 0.9633, 0.6083, 0.9877, 0.6241, 0.9902, 0.6347, 0.9522, 0.6335, 0.9902, 0.6347, 0.9919, 0.6468, 0.9497, 0.6454, 0.9919, 0.6468, 0.9928, 0.6599, 0.948, 0.6584, 0.9928, 0.6599, 0.9928, 0.6734, 0.9471, 0.6719, 0.9928, 0.6734, 0.9919, 0.6869, 0.9471, 0.6854, 0.9919, 0.6869, 0.9902, 0.6999, 0.948, 0.6985, 0.9902, 0.6999, 0.9877, 0.7118, 0.9497, 0.7106, 0.9877, 0.7118, 0.9845, 0.7223, 0.9522, 0.7212, 0.9845, 0.7223, 0.9808, 0.7308, 0.9554, 0.7299, 0.9808, 0.7308, 0.9766, 0.737, 0.9591, 0.7365, 0.9766, 0.737, 0.9722, 0.7409, 0.9633, 0.7406, 0.9722, 0.7409, 0.9677, 0.742, 0.9633, 0.7406, 0.9633, 0.7406, 0.9591, 0.7365, 0.9766, 0.737, 0.9591, 0.7365, 0.9554, 0.7299, 0.9808, 0.7308, 0.9554, 0.7299, 0.9522, 0.7212, 0.9845, 0.7223, 0.9522, 0.7212, 0.9497, 0.7106, 0.9877, 0.7118, 0.9497, 0.7106, 0.948, 0.6985, 0.9902, 0.6999, 0.948, 0.6985, 0.9471, 0.6854, 0.9919, 0.6869, 0.9512, 0.7542, 0.9512, 0.9253, 0.9471, 0.9246, 0.9806, 0.006439, 0.9846, 0.005743, 0.9846, 0.1768, 0.9555, 0.755, 0.9555, 0.926, 0.9512, 0.9253, 0.3915, 0.7803, 0.3978, 0.78, 0.3978, 0.9505, 0.96, 0.7557, 0.96, 0.9268, 0.9555, 0.926, 0.3978, 0.78, 0.4063, 0.7797, 0.4063, 0.9502, 0.9643, 0.7565, 0.9643, 0.9275, 0.96, 0.9268, 0.4063, 0.7797, 0.4167, 0.7794, 0.4167, 0.9499, 0.6495, 0.9492, 0.6495, 0.7795, 0.6558, 0.7797, 0.4167, 0.7794, 0.4285, 0.7792, 0.4285, 0.9497, 0.5926, 0.9488, 0.5792, 0.9488, 0.5792, 0.7791, 0.641, 0.9491, 0.641, 0.7794, 0.6495, 0.7795, 0.4285, 0.7792, 0.4414, 0.7791, 0.4414, 0.9496, 0.5792, 0.9488, 0.5664, 0.9489, 0.5664, 0.7791, 0.6306, 0.949, 0.6306, 0.7792, 0.641, 0.7794, 0.4414, 0.7791, 0.4547, 0.7791, 0.4547, 0.9496, 0.5664, 0.9489, 0.5545, 0.949, 0.5545, 0.7792, 0.6188, 0.9489, 0.6188, 0.7791, 0.6306, 0.7792, 0.4681, 0.7791, 0.4681, 0.9496, 0.4547, 0.9496, 0.5545, 0.949, 0.5441, 0.9491, 0.5441, 0.7794, 0.6059, 0.9488, 0.6059, 0.7791, 0.6188, 0.7791, 0.4809, 0.7792, 0.4809, 0.9497, 0.4681, 0.9496, 0.5441, 0.9491, 0.5356, 0.9492, 0.5356, 0.7795, 0.5926, 0.9488, 0.5926, 0.7791, 0.6059, 0.7791, 0.4928, 0.7794, 0.4928, 0.9499, 0.4809, 0.9497, 0.5356, 0.9492, 0.5293, 0.9494, 0.5293, 0.7797, 0.5031, 0.7797, 0.5031, 0.9502, 0.4928, 0.9499, 0.9674, 0.008692, 0.9718, 0.007942, 0.9718, 0.179, 0.5116, 0.78, 0.5116, 0.9505, 0.5031, 0.9502, 0.9718, 0.007942, 0.9763, 0.007181, 0.9763, 0.1782, 0.518, 0.7803, 0.518, 0.9509, 0.5116, 0.9505, 0.2021, 0.489, 0.3801, 0.5659, 0.3801, 0.6176])
me_cube.materials.append(mat_material)
me_cube.use_remesh_preserve_volume = False
me_cube.use_remesh_preserve_attributes = False
me_cube.use_mirror_vertex_groups = False
me_cube.update()

# ---- objects
ob_cube = bpy.data.objects.new('Cube', me_cube)
ob_light = bpy.data.objects.new('Light', light_light)
ob_camera = bpy.data.objects.new('Camera', cam_camera)

# ---- transforms, parenting, visibility, modifiers, constraints
ob_cube.location = (0.0, 0.0, 1.0)
ob_cube.scale = (1.0, 3.0, 1.0)
ob_cube.lock_rotations_4d = False
ob_cube.empty_display_type = 'ARROWS'
ob_cube.lineart.crease_threshold = 0.0
ob_light.location = (4.076, 1.005, 5.904)
ob_light.rotation_euler = (0.6503, 0.05522, 1.866)
ob_light.lock_rotations_4d = False
ob_light.empty_display_type = 'ARROWS'
ob_light.color = (0.0, 0.0, 0.0, 0.0)
ob_light.lineart.crease_threshold = 0.0
ob_camera.location = (7.359, -6.926, 4.958)
ob_camera.rotation_euler = (1.109, 0.0, 0.8149)
ob_camera.lock_rotations_4d = False
ob_camera.empty_display_type = 'ARROWS'
ob_camera.color = (0.0, 0.0, 0.0, 0.0)
ob_camera.display_type = 'WIRE'
ob_camera.lineart.crease_threshold = 0.0

# ---- collection membership
col_collection.objects.link(ob_cube)
col_collection.objects.link(ob_light)
col_collection.objects.link(ob_camera)

# ---- scene / render settings (as saved in the file)
scene.camera = ob_camera
scene.frame_start = 1; scene.frame_end = 250; scene.frame_set(1)
scene.render.engine = 'BLENDER_EEVEE_NEXT'
scene.cycles.use_denoising = False
scene.cycles.samples = 128
scene.cycles.sampling_pattern = 'TABULATED_SOBOL'
scene.cycles.use_adaptive_sampling = False
scene.cycles.use_light_tree = False
scene.view_settings.view_transform = 'Filmic'
bpy.context.view_layer.update()
